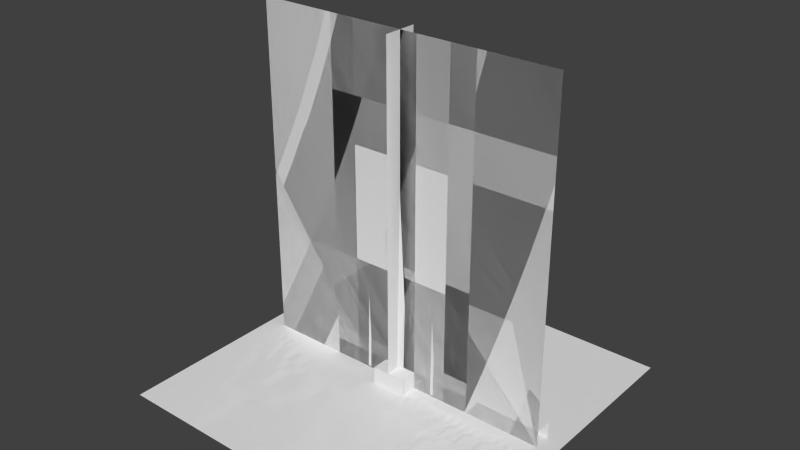 # Source: walls.blend  (saved by Blender 2.73.0; exported with 4.5.12 LTS)
import bpy
from mathutils import Matrix  # noqa: F401  (used for matrix-valued properties, if any)

bpy.ops.wm.read_factory_settings(use_empty=True)
scene = bpy.context.scene
scene.name = 'Scene'

# ---- collections
col_collection_1 = bpy.data.collections.new('Collection 1'); scene.collection.children.link(col_collection_1)

# ---- world
world_world = bpy.data.worlds.new('World'); scene.world = world_world
world_world.color = (0.05088, 0.05088, 0.05088)
world_world.use_sun_shadow = False
world_world.sun_shadow_jitter_overblur = 0.0
world_world.cycles.sampling_method = 'MANUAL'
world_world.cycles.sample_map_resolution = 256

# ---- meshes
me_plane_012 = bpy.data.meshes.new('Plane.012')
me_plane_012.from_pydata([(-1.0, -1.0, 0.0), (1.0, -1.0, 0.0), (-1.0, 1.0, 0.0), (1.0, 1.0, 0.0)], [], [(0, 1, 3, 2)])
_uv = me_plane_012.uv_layers.new(name='UVMap')
_uv.uv.foreach_set('vector', [0.0, 0.0, 1.0, 0.0, 1.0, 1.0, 0.0, 1.0])
me_plane_012.use_remesh_preserve_volume = False
me_plane_012.use_remesh_preserve_attributes = False
me_plane_012.use_mirror_vertex_groups = False
me_plane_012.update()
me_plane_011 = bpy.data.meshes.new('Plane.011')
me_plane_011.from_pydata([(-0.6623, 0.08886, -0.004388), (0.6623, 0.08886, -0.004388), (-0.6623, 0.7331, -0.009549), (0.6623, 0.7331, -0.009549), (-0.4967, 0.08886, -0.02912), (-0.3312, 0.08886, 0.01197), (-0.1656, 0.08886, -0.04827), (-1.118e-09, 0.08886, 0.02266), (0.1656, 0.08886, -0.04827), (0.3312, 0.08886, 0.01197), (0.4967, 0.08886, -0.02912), (0.4967, 0.7331, -0.01945), (0.3312, 0.7331, -0.002999), (0.1656, 0.7331, -0.02712), (-1.118e-09, 0.7331, 0.001278), (-0.1656, 0.7331, -0.02712), (-0.3312, 0.7331, -0.002999), (-0.4967, 0.7331, -0.01945)], [], [(10, 1, 3, 11), (0, 4, 17, 2), (4, 5, 16, 17), (5, 6, 15, 16), (6, 7, 14, 15), (7, 8, 13, 14), (8, 9, 12, 13), (9, 10, 11, 12)])
me_plane_011.polygons.foreach_set('use_smooth', [True] * 8)
_uv = me_plane_011.uv_layers.new(name='UVMap')
_uv.uv.foreach_set('vector', [0.875, 0.0, 1.0, 0.0, 1.0, 1.0, 0.875, 1.0, 0.0, 0.0, 0.125, 0.0, 0.125, 1.0, 0.0, 1.0, 0.125, 0.0, 0.25, 0.0, 0.25, 1.0, 0.125, 1.0, 0.25, 0.0, 0.375, 0.0, 0.375, 1.0, 0.25, 1.0, 0.375, 0.0, 0.5, 0.0, 0.5, 1.0, 0.375, 1.0, 0.5, 0.0, 0.625, 0.0, 0.625, 1.0, 0.5, 1.0, 0.625, 0.0, 0.75, 0.0, 0.75, 1.0, 0.625, 1.0, 0.75, 0.0, 0.875, 0.0, 0.875, 1.0, 0.75, 1.0])
me_plane_011.use_remesh_preserve_volume = False
me_plane_011.use_remesh_preserve_attributes = False
me_plane_011.use_mirror_vertex_groups = False
me_plane_011.update()
me_plane_008 = bpy.data.meshes.new('Plane.008')
me_plane_008.from_pydata([(-1.0, -0.5805, 3.167e-08), (1.0, -0.5805, 3.167e-08), (-1.0, 1.0, -0.007792), (1.0, 1.0, -0.007792), (-0.75, -0.5805, -0.03734), (-0.5, -0.5805, 0.02471), (-0.25, -0.5805, -0.06625), (0.0, -0.5805, 0.04084), (0.25, -0.5805, -0.06625), (0.5, -0.5805, 0.02471), (0.75, -0.5805, -0.03734), (0.75, 1.0, -0.02274), (0.5, 1.0, 0.002098), (0.25, 1.0, -0.03432), (0.0, 1.0, 0.008555), (-0.25, 1.0, -0.03432), (-0.5, 1.0, 0.002098), (-0.75, 1.0, -0.02274)], [], [(10, 1, 3, 11), (0, 4, 17, 2), (4, 5, 16, 17), (5, 6, 15, 16), (6, 7, 14, 15), (7, 8, 13, 14), (8, 9, 12, 13), (9, 10, 11, 12)])
me_plane_008.polygons.foreach_set('use_smooth', [True] * 8)
_uv = me_plane_008.uv_layers.new(name='UVMap')
_uv.uv.foreach_set('vector', [0.875, 0.0, 1.0, 0.0, 1.0, 2.0, 0.875, 2.0, 0.0, 0.0, 0.125, 0.0, 0.125, 2.0, 1.817e-07, 2.0, 0.125, 0.0, 0.25, 0.0, 0.25, 2.0, 0.125, 2.0, 0.25, 0.0, 0.375, 0.0, 0.375, 2.0, 0.25, 2.0, 0.375, 0.0, 0.5, 0.0, 0.5, 2.0, 0.375, 2.0, 0.5, 0.0, 0.625, 0.0, 0.625, 2.0, 0.5, 2.0, 0.625, 0.0, 0.75, 0.0, 0.75, 2.0, 0.625, 2.0, 0.75, 0.0, 0.875, 0.0, 0.875, 2.0, 0.75, 2.0])
me_plane_008.use_remesh_preserve_volume = False
me_plane_008.use_remesh_preserve_attributes = False
me_plane_008.use_mirror_vertex_groups = False
me_plane_008.update()
me_plane_010 = bpy.data.meshes.new('Plane.010')
me_plane_010.from_pydata([(5.96e-08, -0.1, 0.1), (5.96e-08, -0.1, 0.0), (0.1, -0.1, 0.1), (0.1, -0.1, 0.0), (5.96e-08, 1.565e-07, 0.1), (0.1, -1.416e-07, 0.1), (0.1, -1.416e-07, 0.0), (-0.1, -0.1, 0.1), (-0.1, -0.1, 0.0), (-0.1, 1.565e-07, 0.1), (5.96e-08, 0.1, 0.1), (0.1, 0.1, 0.1), (0.1, 0.1, 0.0), (5.96e-08, 1.565e-07, 0.0), (-0.1, 1.565e-07, 0.0), (5.96e-08, 0.1, 0.0)], [], [(0, 1, 3, 2), (2, 5, 4), (3, 6, 5, 2), (0, 2, 4), (0, 4, 9, 7), (1, 0, 7, 8), (5, 6, 12, 11), (4, 5, 11, 10), (4, 10, 15, 13), (9, 4, 13, 14)])
_uv = me_plane_010.uv_layers.new(name='UVMap')
_uv.uv.foreach_set('vector', [-0.03749, 0.0375, -0.03749, 3.353e-08, -8.494e-08, -1.118e-08, -8.047e-08, 0.0375, -8.047e-08, 0.0375, 0.03749, 0.0375, 0.03749, 0.07496, -8.494e-08, -1.118e-08, 0.03749, -1.118e-08, 0.03749, 0.0375, -8.047e-08, 0.0375, -0.03749, 0.0375, -8.047e-08, 0.0375, -0.03749, 0.07496, -0.03749, 0.0375, -0.03749, 0.07496, -0.07499, 0.07496, -0.07499, 0.0375, -0.03749, 3.353e-08, -0.03749, 0.0375, -0.07499, 0.0375, -0.07499, -1.118e-08, 0.03749, 0.0375, 0.03749, -1.118e-08, 0.07499, -1.118e-08, 0.07499, 0.0375, 0.03749, 0.07496, 0.03749, 0.0375, 0.07499, 0.0375, 0.07499, 0.07496, 0.03749, 0.07496, 0.07499, 0.07496, 0.07499, 0.1125, 0.03749, 0.1125, -0.07499, 0.07496, -0.03749, 0.07496, -0.03749, 0.1125, -0.07499, 0.1125])
me_plane_010.use_remesh_preserve_volume = False
me_plane_010.use_remesh_preserve_attributes = False
me_plane_010.use_mirror_vertex_groups = False
me_plane_010.update()
me_plane_009 = bpy.data.meshes.new('Plane.009')
me_plane_009.from_pydata([(-0.1, 1.47e-07, 0.1), (-0.1, 1.47e-07, 0.0), (0.0, -1.47e-07, 0.1), (0.0, -1.47e-07, 0.0), (-0.1, 0.1, 0.1), (0.0, 0.1, 0.1), (0.0, 0.1, 0.0)], [], [(0, 1, 3, 2), (2, 5, 4), (3, 6, 5, 2), (0, 2, 4)])
_uv = me_plane_009.uv_layers.new(name='UVMap')
_uv.uv.foreach_set('vector', [-0.04999, 0.05077, -0.04999, 0.0007843, 2.98e-08, 0.0007843, 0.0, 0.05077, 0.0, 0.05077, 0.04999, 0.05077, 0.04999, 0.1008, 2.98e-08, 0.0007843, 0.04999, 0.0007843, 0.04999, 0.05077, 0.0, 0.05077, -0.04999, 0.05077, 0.0, 0.05077, -0.04999, 0.1008])
me_plane_009.use_remesh_preserve_volume = False
me_plane_009.use_remesh_preserve_attributes = False
me_plane_009.use_mirror_vertex_groups = False
me_plane_009.update()
me_plane_007 = bpy.data.meshes.new('Plane.007')
me_plane_007.from_pydata([(-0.1, 1.47e-07, 0.1), (-0.1, 1.47e-07, 0.0), (0.1, -1.47e-07, 0.1), (0.1, -1.47e-07, 0.0), (-0.1, 0.1, 0.1), (0.1, 0.1, 0.1), (-0.1, 0.1, 0.0), (0.1, 0.1, 0.0)], [], [(0, 1, 3, 2), (0, 2, 5, 4), (4, 5, 7, 6)])
_uv = me_plane_007.uv_layers.new(name='UVMap')
_uv.uv.foreach_set('vector', [-0.05, 0.05559, -0.05, 4.099e-05, 0.05, 4.082e-05, 0.05, 0.05559, -0.05, 0.05559, 0.05, 0.05559, 0.05, 0.1111, -0.05, 0.1111, -0.05, 0.1111, 0.05, 0.1111, 0.05, 0.1667, -0.05, 0.1667])
me_plane_007.use_remesh_preserve_volume = False
me_plane_007.use_remesh_preserve_attributes = False
me_plane_007.use_mirror_vertex_groups = False
me_plane_007.update()
me_plane_006 = bpy.data.meshes.new('Plane.006')
me_plane_006.from_pydata([(0.0, -0.1, 2.0), (0.0, -0.1, 0.0), (0.1, -1.47e-07, 2.0), (0.1, -1.47e-07, 0.0), (1.49e-08, 0.0, 2.0), (7.451e-09, 0.0, 0.0)], [], [(4, 5, 3, 2), (0, 1, 5, 4)])
_uv = me_plane_006.uv_layers.new(name='UVMap')
_uv.uv.foreach_set('vector', [5.588e-09, 1.0, 5.588e-09, 0.0, 0.05, 0.0, 0.05, 1.0, -0.05, 1.0, -0.05, 0.0, 5.588e-09, 0.0, 5.588e-09, 1.0])
me_plane_006.use_remesh_preserve_volume = False
me_plane_006.use_remesh_preserve_attributes = False
me_plane_006.use_mirror_vertex_groups = False
me_plane_006.update()
me_plane_005 = bpy.data.meshes.new('Plane.005')
me_plane_005.from_pydata([(-0.9, 1.47e-07, 2.0), (-0.9, 1.47e-07, 0.0), (0.9, -1.47e-07, 2.0), (0.9, -1.47e-07, 0.0), (-0.9, 1.47e-07, 1.333), (-0.9, 1.47e-07, 0.6667), (0.9, -1.47e-07, 0.6667), (0.9, -1.47e-07, 1.333), (0.3, -4.901e-08, 2.0), (-0.3, 4.901e-08, 2.0), (-0.3, 4.901e-08, 0.0), (0.3, -4.901e-08, 0.0), (-0.3, 4.901e-08, 1.333), (0.3, -4.901e-08, 1.333), (-0.3, 4.901e-08, 0.6667), (0.3, -4.901e-08, 0.6667), (-0.3, 0.1, 1.333), (0.3, 0.1, 1.333), (-0.3, 0.1, 0.6667), (0.3, 0.1, 0.6667)], [], [(15, 11, 3, 6), (8, 13, 7, 2), (13, 15, 6, 7), (5, 1, 10, 14), (14, 10, 11, 15), (0, 4, 12, 9), (9, 12, 13, 8), (4, 5, 14, 12), (15, 13, 17, 19), (16, 18, 19, 17), (12, 14, 18, 16), (14, 15, 19, 18), (13, 12, 16, 17)])
_uv = me_plane_005.uv_layers.new(name='UVMap')
_uv.uv.foreach_set('vector', [0.65, 0.3333, 0.65, 0.0, 0.95, 0.0, 0.95, 0.3333, 0.65, 1.0, 0.65, 0.6667, 0.95, 0.6667, 0.95, 1.0, 0.65, 0.6667, 0.65, 0.3333, 0.95, 0.3333, 0.95, 0.6667, 0.05, 0.3333, 0.05, 0.0, 0.35, 0.0, 0.35, 0.3333, 0.35, 0.3333, 0.35, 0.0, 0.65, 0.0, 0.65, 0.3333, 0.05, 1.0, 0.05, 0.6667, 0.35, 0.6667, 0.35, 1.0, 0.35, 1.0, 0.35, 0.6667, 0.65, 0.6667, 0.65, 1.0, 0.05, 0.6667, 0.05, 0.3333, 0.35, 0.3333, 0.35, 0.6667, 0.65, 0.3333, 0.65, 0.6667, 0.62, 0.6333, 0.62, 0.3667, 0.38, 0.6333, 0.38, 0.3667, 0.62, 0.3667, 0.62, 0.6333, 0.35, 0.6667, 0.35, 0.3333, 0.38, 0.3667, 0.38, 0.6333, 0.35, 0.3333, 0.65, 0.3333, 0.62, 0.3667, 0.38, 0.3667, 0.65, 0.6667, 0.35, 0.6667, 0.38, 0.6333, 0.62, 0.6333])
me_plane_005.use_remesh_preserve_volume = False
me_plane_005.use_remesh_preserve_attributes = False
me_plane_005.use_mirror_vertex_groups = False
me_plane_005.update()
me_plane_004 = bpy.data.meshes.new('Plane.004')
me_plane_004.from_pydata([(-0.9, 1.47e-07, 2.0), (-0.9, 1.47e-07, 0.0), (0.9, -1.47e-07, 2.0), (0.9, -1.47e-07, 0.0), (0.45, -4.901e-08, 2.0), (-0.45, 4.901e-08, 2.0), (-0.45, 4.901e-08, 0.0), (0.45, -4.901e-08, 0.0), (-0.9, 1.47e-07, 1.6), (0.9, -1.47e-07, 1.6), (-0.45, 4.901e-08, 1.6), (0.45, -4.901e-08, 1.6), (-0.45, 0.1, 0.0), (0.45, 0.1, 0.0), (-0.45, 0.1, 1.6), (0.45, 0.1, 1.6)], [], [(11, 7, 3, 9), (8, 1, 6, 10), (11, 10, 14, 15), (4, 11, 9, 2), (0, 8, 10, 5), (5, 10, 11, 4), (14, 12, 13, 15), (7, 11, 15, 13), (10, 6, 12, 14)])
_uv = me_plane_004.uv_layers.new(name='UVMap')
_uv.uv.foreach_set('vector', [0.725, 0.8, 0.725, 0.0, 0.95, 0.0, 0.95, 0.8, 0.05, 0.8, 0.05, 0.0, 0.275, 0.0, 0.275, 0.8, 0.725, 0.8, 0.275, 0.8, 0.32, 0.75, 0.68, 0.75, 0.725, 1.0, 0.725, 0.8, 0.95, 0.8, 0.95, 1.0, 0.05, 1.0, 0.05, 0.8, 0.275, 0.8, 0.275, 1.0, 0.275, 1.0, 0.275, 0.8, 0.725, 0.8, 0.725, 1.0, 0.32, 0.75, 0.32, 0.0, 0.68, 0.0, 0.68, 0.75, 0.725, 0.0, 0.725, 0.8, 0.68, 0.75, 0.68, 0.0, 0.275, 0.8, 0.275, 0.0, 0.32, 0.0, 0.32, 0.75])
me_plane_004.use_remesh_preserve_volume = False
me_plane_004.use_remesh_preserve_attributes = False
me_plane_004.use_mirror_vertex_groups = False
me_plane_004.update()
me_plane_003 = bpy.data.meshes.new('Plane.003')
me_plane_003.from_pydata([(0.0, 0.1, 2.0), (0.0, 0.1, 0.0), (0.1, -1.47e-07, 2.0), (0.1, -1.47e-07, 0.0), (1.49e-08, 0.0, 2.0), (7.451e-09, 0.0, 0.0)], [], [(4, 5, 3, 2), (0, 1, 5, 4)])
_uv = me_plane_003.uv_layers.new(name='UVMap')
_uv.uv.foreach_set('vector', [5.588e-09, 1.0, 5.588e-09, 0.0, 0.05, 0.0, 0.05, 1.0, -0.05, 1.0, -0.05, 0.0, 5.588e-09, 0.0, 5.588e-09, 1.0])
me_plane_003.use_remesh_preserve_volume = False
me_plane_003.use_remesh_preserve_attributes = False
me_plane_003.use_mirror_vertex_groups = False
me_plane_003.update()
me_plane_002 = bpy.data.meshes.new('Plane.002')
me_plane_002.from_pydata([(-0.9, 1.47e-07, 0.1), (-0.9, 1.47e-07, 0.0), (0.9, -1.47e-07, 0.1), (0.9, -1.47e-07, 0.0), (-0.9, 0.1, 0.1), (0.9, 0.1, 0.1), (-0.9, 0.1, 0.0), (0.9, 0.1, 0.0)], [], [(0, 1, 3, 2), (0, 2, 5, 4), (4, 5, 7, 6)])
_uv = me_plane_002.uv_layers.new(name='UVMap')
_uv.uv.foreach_set('vector', [0.05004, 0.05559, 0.05004, 4.099e-05, 0.95, 4.082e-05, 0.95, 0.05559, 0.05004, 0.05559, 0.95, 0.05559, 0.95, 0.1111, 0.05004, 0.1111, 0.05004, 0.1111, 0.95, 0.1111, 0.95, 0.1667, 0.05004, 0.1667])
me_plane_002.use_remesh_preserve_volume = False
me_plane_002.use_remesh_preserve_attributes = False
me_plane_002.use_mirror_vertex_groups = False
me_plane_002.update()
me_plane_001 = bpy.data.meshes.new('Plane.001')
me_plane_001.from_pydata([(-0.1, 1.47e-07, 2.0), (-0.1, 1.47e-07, 0.0), (0.1, -1.47e-07, 2.0), (0.1, -1.47e-07, 0.0)], [], [(0, 1, 3, 2)])
_uv = me_plane_001.uv_layers.new(name='UVMap')
_uv.uv.foreach_set('vector', [-0.05, 1.0, -0.05, 0.0, 0.05, 0.0, 0.05, 1.0])
me_plane_001.use_remesh_preserve_volume = False
me_plane_001.use_remesh_preserve_attributes = False
me_plane_001.use_mirror_vertex_groups = False
me_plane_001.update()
me_plane = bpy.data.meshes.new('Plane')
me_plane.from_pydata([(-0.9, 1.47e-07, 2.0), (-0.9, 1.47e-07, 0.0), (0.9, -1.47e-07, 2.0), (0.9, -1.47e-07, 0.0)], [], [(0, 1, 3, 2)])
_uv = me_plane.uv_layers.new(name='UVMap')
_uv.uv.foreach_set('vector', [0.05, 1.0, 0.05, 0.0, 0.95, 0.0, 0.95, 1.0])
me_plane.use_remesh_preserve_volume = False
me_plane.use_remesh_preserve_attributes = False
me_plane.use_mirror_vertex_groups = False
me_plane.update()

# ---- objects
ob_roofsegment = bpy.data.objects.new('RoofSegment', me_plane_012)
ob_curtain_window = bpy.data.objects.new('Curtain_Window', me_plane_011)
ob_curtain_door = bpy.data.objects.new('Curtain_Door', me_plane_008)
ob_wallsegmentroofcornerconcave = bpy.data.objects.new('WallSegmentRoofCornerConcave', me_plane_010)
ob_wallsegmentroofcornerconvex = bpy.data.objects.new('WallSegmentRoofCornerConvex', me_plane_009)
ob_wallsegmentroofconnect = bpy.data.objects.new('WallSegmentRoofConnect', me_plane_007)
ob_wallsegmentcornerconcave = bpy.data.objects.new('WallSegmentCornerConcave', me_plane_006)
ob_wallsegmentwindow = bpy.data.objects.new('WallSegmentWindow', me_plane_005)
ob_wallsegmentdoor = bpy.data.objects.new('WallSegmentDoor', me_plane_004)
ob_wallsegmentcornerconvex = bpy.data.objects.new('WallSegmentCornerConvex', me_plane_003)
ob_wallsegmentroof = bpy.data.objects.new('WallSegmentRoof', me_plane_002)
ob_wallsegmentconnect = bpy.data.objects.new('WallSegmentConnect', me_plane_001)
ob_wallsegment = bpy.data.objects.new('WallSegment', me_plane)

# ---- transforms, parenting, visibility, modifiers, constraints
ob_roofsegment.location = (0.0, 0.0, 0.0)
ob_roofsegment.hide_viewport = True
ob_roofsegment.lineart.crease_threshold = 0.0
ob_curtain_window.location = (0.0, 0.01811, 0.5905)
ob_curtain_window.rotation_euler = (1.571, -0.0, 0.0)
ob_curtain_window.scale = (0.4354, 1.0, 1.0)
ob_curtain_window.hide_viewport = True
ob_curtain_window.lineart.crease_threshold = 0.0
ob_curtain_door.location = (0.0, 0.01811, 0.5905)
ob_curtain_door.rotation_euler = (1.571, -0.0, 0.0)
ob_curtain_door.scale = (0.4354, 1.0, 1.0)
ob_curtain_door.hide_viewport = True
ob_curtain_door.lineart.crease_threshold = 0.0
ob_wallsegmentroofcornerconcave.location = (0.0, 0.0, 0.0)
ob_wallsegmentroofcornerconcave.lineart.crease_threshold = 0.0
ob_wallsegmentroofcornerconvex.location = (0.0, 0.0, 0.0)
ob_wallsegmentroofcornerconvex.hide_viewport = True
ob_wallsegmentroofcornerconvex.lineart.crease_threshold = 0.0
ob_wallsegmentroofconnect.location = (0.0, 0.0, 0.0)
ob_wallsegmentroofconnect.lineart.crease_threshold = 0.0
ob_wallsegmentcornerconcave.location = (0.0, 0.0, 0.0)
ob_wallsegmentcornerconcave.hide_viewport = True
ob_wallsegmentcornerconcave.lineart.crease_threshold = 0.0
ob_wallsegmentwindow.location = (0.0, 0.0, 0.0)
ob_wallsegmentwindow.hide_viewport = True
ob_wallsegmentwindow.lineart.crease_threshold = 0.0
ob_wallsegmentdoor.location = (0.0, 0.0, 0.0)
ob_wallsegmentdoor.hide_viewport = True
ob_wallsegmentdoor.lineart.crease_threshold = 0.0
ob_wallsegmentcornerconvex.location = (0.0, 0.0, 0.0)
ob_wallsegmentcornerconvex.hide_viewport = True
ob_wallsegmentcornerconvex.lineart.crease_threshold = 0.0
ob_wallsegmentroof.location = (0.0, 0.0, 0.0)
ob_wallsegmentroof.hide_viewport = True
ob_wallsegmentroof.lineart.crease_threshold = 0.0
ob_wallsegmentconnect.location = (0.0, 0.0, 0.0)
ob_wallsegmentconnect.hide_viewport = True
ob_wallsegmentconnect.lineart.crease_threshold = 0.0
ob_wallsegment.location = (0.0, 0.0, 0.0)
ob_wallsegment.hide_viewport = True
ob_wallsegment.lineart.crease_threshold = 0.0

# ---- collection membership
col_collection_1.objects.link(ob_roofsegment)
col_collection_1.objects.link(ob_curtain_window)
col_collection_1.objects.link(ob_curtain_door)
col_collection_1.objects.link(ob_wallsegmentroofcornerconcave)
col_collection_1.objects.link(ob_wallsegmentroofcornerconvex)
col_collection_1.objects.link(ob_wallsegmentroofconnect)
col_collection_1.objects.link(ob_wallsegmentcornerconcave)
col_collection_1.objects.link(ob_wallsegmentwindow)
col_collection_1.objects.link(ob_wallsegmentdoor)
col_collection_1.objects.link(ob_wallsegmentcornerconvex)
col_collection_1.objects.link(ob_wallsegmentroof)
col_collection_1.objects.link(ob_wallsegmentconnect)
col_collection_1.objects.link(ob_wallsegment)

# ---- scene / render settings (as saved in the file)
scene.frame_start = 1; scene.frame_end = 250; scene.frame_set(4)
scene.render.engine = 'BLENDER_EEVEE_NEXT'
scene.render.resolution_percentage = 50
scene.render.dither_intensity = 0.0
scene.cycles.use_denoising = False
scene.cycles.samples = 10
scene.cycles.sampling_pattern = 'TABULATED_SOBOL'
scene.cycles.light_sampling_threshold = 0.0
scene.cycles.use_adaptive_sampling = False
scene.cycles.use_light_tree = False
scene.cycles.blur_glossy = 0.0
scene.cycles.pixel_filter_type = 'GAUSSIAN'
scene.cycles.sample_clamp_indirect = 0.0
scene.view_settings.view_transform = 'Standard'
bpy.context.view_layer.update()

# ---- added for rendering (the .blend has no active camera and no usable light): camera, sun
cam_auto = bpy.data.cameras.new('AutoCamera')
cam_auto.lens = 50.0
cam_auto.sensor_width = 36.0
cam_auto.clip_end = 1000.0
ob_auto_camera = bpy.data.objects.new('AutoCamera', cam_auto)
scene.collection.objects.link(ob_auto_camera)
ob_auto_camera.location = (3.24085, -3.88902, 3.55955)
ob_auto_camera.rotation_euler = (1.09748, -7.21219e-08, 0.694738)
scene.camera = ob_auto_camera
light_auto_sun = bpy.data.lights.new('AutoSun', 'SUN')
light_auto_sun.energy = 3.0
light_auto_sun.angle = 0.0523599
ob_auto_sun = bpy.data.objects.new('AutoSun', light_auto_sun)
scene.collection.objects.link(ob_auto_sun)
ob_auto_sun.rotation_euler = (0.872665, 0.174533, 0.523599)
bpy.context.view_layer.update()
